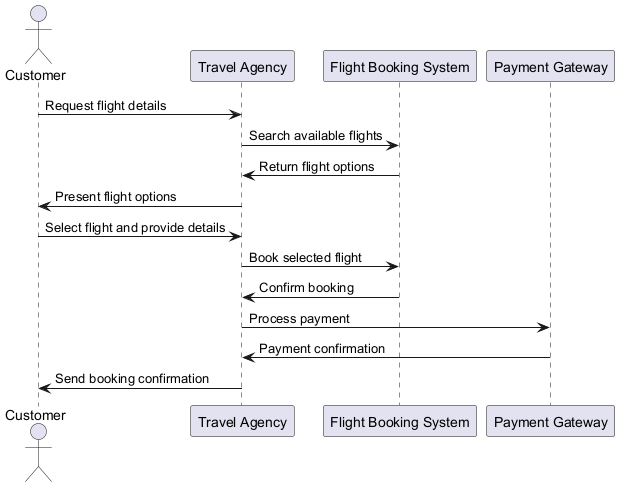

The diagram above was rendered by PlantUML. Its source (embedded in the PNG):
@startuml
actor Customer
participant "Travel Agency" as Agency
participant "Flight Booking System" as FlightSystem
participant "Payment Gateway" as Payment

Customer -> Agency : Request flight details
Agency -> FlightSystem : Search available flights
FlightSystem -> Agency : Return flight options
Agency -> Customer : Present flight options
Customer -> Agency : Select flight and provide details
Agency -> FlightSystem : Book selected flight
FlightSystem -> Agency : Confirm booking
Agency -> Payment : Process payment
Payment -> Agency : Payment confirmation
Agency -> Customer : Send booking confirmation
@enduml